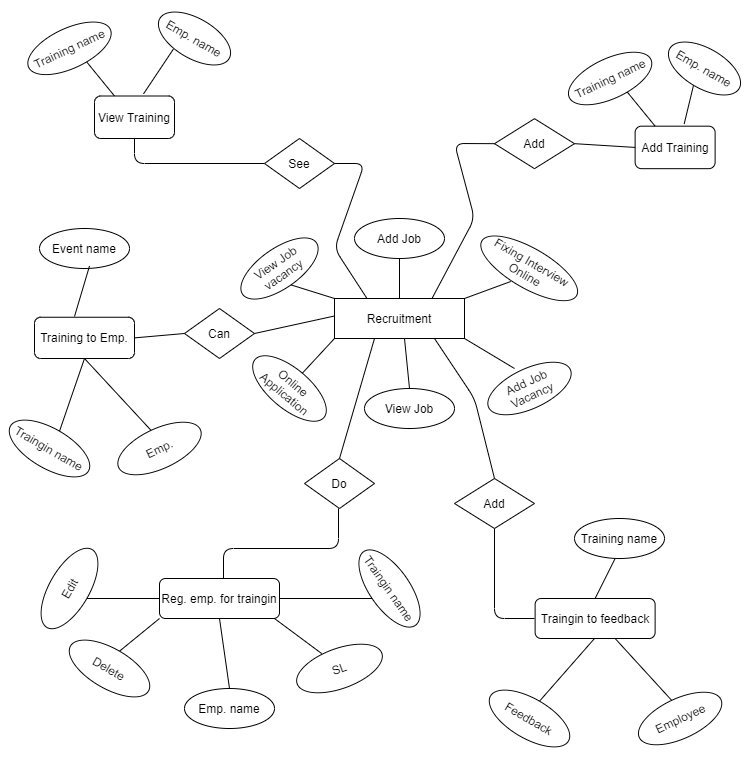

The diagram above was exported from draw.io. Its source (the exported page's mxGraphModel, read from the mxfile embedded in the PNG):
<mxGraphModel dx="1021" dy="529" grid="1" gridSize="10" guides="1" tooltips="1" connect="1" arrows="1" fold="1" page="1" pageScale="1" pageWidth="850" pageHeight="1100" math="0" shadow="0">
  <root>
    <mxCell id="0" />
    <mxCell id="1" parent="0" />
    <mxCell id="rHXXpXcB9Jf_7bcT1m9v-1" value="Recruitment" style="rounded=0;whiteSpace=wrap;html=1;" vertex="1" parent="1">
      <mxGeometry x="390" y="510" width="130" height="40" as="geometry" />
    </mxCell>
    <mxCell id="rHXXpXcB9Jf_7bcT1m9v-2" value="View Job vacancy" style="ellipse;whiteSpace=wrap;html=1;rotation=-35;" vertex="1" parent="1">
      <mxGeometry x="290" y="460" width="90" height="40" as="geometry" />
    </mxCell>
    <mxCell id="rHXXpXcB9Jf_7bcT1m9v-3" value="Fixing Interview Online" style="ellipse;whiteSpace=wrap;html=1;rotation=30;" vertex="1" parent="1">
      <mxGeometry x="530.05" y="459.83000000000004" width="109.33" height="40" as="geometry" />
    </mxCell>
    <mxCell id="rHXXpXcB9Jf_7bcT1m9v-4" value="Add Job" style="ellipse;whiteSpace=wrap;html=1;" vertex="1" parent="1">
      <mxGeometry x="410" y="430" width="90" height="40" as="geometry" />
    </mxCell>
    <mxCell id="rHXXpXcB9Jf_7bcT1m9v-5" value="Add Job Vacancy" style="ellipse;whiteSpace=wrap;html=1;rotation=-25;" vertex="1" parent="1">
      <mxGeometry x="540" y="580" width="90" height="40" as="geometry" />
    </mxCell>
    <mxCell id="rHXXpXcB9Jf_7bcT1m9v-6" value="Online Application" style="ellipse;whiteSpace=wrap;html=1;rotation=40;" vertex="1" parent="1">
      <mxGeometry x="300" y="580" width="90" height="40" as="geometry" />
    </mxCell>
    <mxCell id="rHXXpXcB9Jf_7bcT1m9v-7" value="View Job" style="ellipse;whiteSpace=wrap;html=1;" vertex="1" parent="1">
      <mxGeometry x="420" y="600" width="90" height="40" as="geometry" />
    </mxCell>
    <mxCell id="rHXXpXcB9Jf_7bcT1m9v-8" value="" style="endArrow=none;html=1;entryX=0.5;entryY=1;entryDx=0;entryDy=0;exitX=0;exitY=0;exitDx=0;exitDy=0;" edge="1" parent="1" source="rHXXpXcB9Jf_7bcT1m9v-1" target="rHXXpXcB9Jf_7bcT1m9v-2">
      <mxGeometry width="50" height="50" relative="1" as="geometry">
        <mxPoint x="360" y="540" as="sourcePoint" />
        <mxPoint x="410" y="490" as="targetPoint" />
      </mxGeometry>
    </mxCell>
    <mxCell id="rHXXpXcB9Jf_7bcT1m9v-12" value="" style="endArrow=none;html=1;exitX=0.5;exitY=0;exitDx=0;exitDy=0;entryX=0.5;entryY=1;entryDx=0;entryDy=0;" edge="1" parent="1" source="rHXXpXcB9Jf_7bcT1m9v-1" target="rHXXpXcB9Jf_7bcT1m9v-4">
      <mxGeometry width="50" height="50" relative="1" as="geometry">
        <mxPoint x="420" y="520" as="sourcePoint" />
        <mxPoint x="470" y="470" as="targetPoint" />
      </mxGeometry>
    </mxCell>
    <mxCell id="rHXXpXcB9Jf_7bcT1m9v-13" value="" style="endArrow=none;html=1;entryX=0.414;entryY=1.016;entryDx=0;entryDy=0;entryPerimeter=0;exitX=1;exitY=0;exitDx=0;exitDy=0;" edge="1" parent="1" source="rHXXpXcB9Jf_7bcT1m9v-1" target="rHXXpXcB9Jf_7bcT1m9v-3">
      <mxGeometry width="50" height="50" relative="1" as="geometry">
        <mxPoint x="520" y="540" as="sourcePoint" />
        <mxPoint x="560" y="500" as="targetPoint" />
      </mxGeometry>
    </mxCell>
    <mxCell id="rHXXpXcB9Jf_7bcT1m9v-14" value="" style="endArrow=none;html=1;exitX=0.5;exitY=0;exitDx=0;exitDy=0;" edge="1" parent="1" source="rHXXpXcB9Jf_7bcT1m9v-6">
      <mxGeometry width="50" height="50" relative="1" as="geometry">
        <mxPoint x="340" y="600" as="sourcePoint" />
        <mxPoint x="390" y="550" as="targetPoint" />
      </mxGeometry>
    </mxCell>
    <mxCell id="rHXXpXcB9Jf_7bcT1m9v-15" value="" style="endArrow=none;html=1;exitX=0.5;exitY=0;exitDx=0;exitDy=0;" edge="1" parent="1" source="rHXXpXcB9Jf_7bcT1m9v-7">
      <mxGeometry width="50" height="50" relative="1" as="geometry">
        <mxPoint x="410" y="600" as="sourcePoint" />
        <mxPoint x="460" y="550" as="targetPoint" />
      </mxGeometry>
    </mxCell>
    <mxCell id="rHXXpXcB9Jf_7bcT1m9v-16" value="" style="endArrow=none;html=1;entryX=1;entryY=1;entryDx=0;entryDy=0;" edge="1" parent="1" target="rHXXpXcB9Jf_7bcT1m9v-1">
      <mxGeometry width="50" height="50" relative="1" as="geometry">
        <mxPoint x="570" y="580" as="sourcePoint" />
        <mxPoint x="520" y="530" as="targetPoint" />
      </mxGeometry>
    </mxCell>
    <mxCell id="rHXXpXcB9Jf_7bcT1m9v-18" value="Add" style="rhombus;whiteSpace=wrap;html=1;" vertex="1" parent="1">
      <mxGeometry x="550" y="330.17" width="80" height="50" as="geometry" />
    </mxCell>
    <mxCell id="rHXXpXcB9Jf_7bcT1m9v-19" value="Add Training" style="rounded=1;whiteSpace=wrap;html=1;" vertex="1" parent="1">
      <mxGeometry x="690.62" y="337.67" width="80" height="42.5" as="geometry" />
    </mxCell>
    <mxCell id="rHXXpXcB9Jf_7bcT1m9v-20" value="" style="endArrow=none;html=1;entryX=0;entryY=0.5;entryDx=0;entryDy=0;exitX=0.75;exitY=0;exitDx=0;exitDy=0;" edge="1" parent="1" source="rHXXpXcB9Jf_7bcT1m9v-1" target="rHXXpXcB9Jf_7bcT1m9v-18">
      <mxGeometry width="50" height="50" relative="1" as="geometry">
        <mxPoint x="500" y="500" as="sourcePoint" />
        <mxPoint x="570" y="480" as="targetPoint" />
        <Array as="points">
          <mxPoint x="530" y="430" />
          <mxPoint x="510" y="355" />
        </Array>
      </mxGeometry>
    </mxCell>
    <mxCell id="rHXXpXcB9Jf_7bcT1m9v-21" value="" style="endArrow=none;html=1;exitX=0.25;exitY=0;exitDx=0;exitDy=0;" edge="1" parent="1" source="rHXXpXcB9Jf_7bcT1m9v-19">
      <mxGeometry width="50" height="50" relative="1" as="geometry">
        <mxPoint x="630" y="350.17" as="sourcePoint" />
        <mxPoint x="680" y="300.17" as="targetPoint" />
      </mxGeometry>
    </mxCell>
    <mxCell id="rHXXpXcB9Jf_7bcT1m9v-22" value="" style="endArrow=none;html=1;exitX=0.613;exitY=-0.051;exitDx=0;exitDy=0;exitPerimeter=0;" edge="1" parent="1" source="rHXXpXcB9Jf_7bcT1m9v-19">
      <mxGeometry width="50" height="50" relative="1" as="geometry">
        <mxPoint x="740.62" y="330.17" as="sourcePoint" />
        <mxPoint x="750.62" y="290.17" as="targetPoint" />
      </mxGeometry>
    </mxCell>
    <mxCell id="rHXXpXcB9Jf_7bcT1m9v-23" value="" style="endArrow=none;html=1;entryX=0;entryY=0.5;entryDx=0;entryDy=0;exitX=1;exitY=0.5;exitDx=0;exitDy=0;" edge="1" parent="1" source="rHXXpXcB9Jf_7bcT1m9v-18" target="rHXXpXcB9Jf_7bcT1m9v-19">
      <mxGeometry width="50" height="50" relative="1" as="geometry">
        <mxPoint x="610.62" y="360.00000000000006" as="sourcePoint" />
        <mxPoint x="660.62" y="310.00000000000006" as="targetPoint" />
      </mxGeometry>
    </mxCell>
    <mxCell id="rHXXpXcB9Jf_7bcT1m9v-24" value="Emp. name" style="ellipse;whiteSpace=wrap;html=1;rotation=30;" vertex="1" parent="1">
      <mxGeometry x="720" y="260" width="80" height="40" as="geometry" />
    </mxCell>
    <mxCell id="rHXXpXcB9Jf_7bcT1m9v-25" value="Training name" style="ellipse;whiteSpace=wrap;html=1;rotation=-25;" vertex="1" parent="1">
      <mxGeometry x="620.62" y="270" width="90" height="40" as="geometry" />
    </mxCell>
    <mxCell id="rHXXpXcB9Jf_7bcT1m9v-26" value="Can" style="rhombus;whiteSpace=wrap;html=1;" vertex="1" parent="1">
      <mxGeometry x="240" y="520" width="70" height="50" as="geometry" />
    </mxCell>
    <mxCell id="rHXXpXcB9Jf_7bcT1m9v-27" value="Training to Emp." style="rounded=1;whiteSpace=wrap;html=1;" vertex="1" parent="1">
      <mxGeometry x="90" y="528.75" width="100" height="41.25" as="geometry" />
    </mxCell>
    <mxCell id="rHXXpXcB9Jf_7bcT1m9v-28" value="Event name" style="ellipse;whiteSpace=wrap;html=1;" vertex="1" parent="1">
      <mxGeometry x="95" y="440" width="90" height="40" as="geometry" />
    </mxCell>
    <mxCell id="rHXXpXcB9Jf_7bcT1m9v-29" value="Emp." style="ellipse;whiteSpace=wrap;html=1;rotation=-25;" vertex="1" parent="1">
      <mxGeometry x="170" y="640" width="90" height="40" as="geometry" />
    </mxCell>
    <mxCell id="rHXXpXcB9Jf_7bcT1m9v-30" value="Traingin name" style="ellipse;whiteSpace=wrap;html=1;rotation=30;" vertex="1" parent="1">
      <mxGeometry x="60" y="640" width="90" height="40" as="geometry" />
    </mxCell>
    <mxCell id="rHXXpXcB9Jf_7bcT1m9v-31" value="" style="endArrow=none;html=1;" edge="1" parent="1">
      <mxGeometry width="50" height="50" relative="1" as="geometry">
        <mxPoint x="130" y="528" as="sourcePoint" />
        <mxPoint x="145" y="477.5" as="targetPoint" />
      </mxGeometry>
    </mxCell>
    <mxCell id="rHXXpXcB9Jf_7bcT1m9v-32" value="" style="endArrow=none;html=1;exitX=0.5;exitY=0;exitDx=0;exitDy=0;entryX=0.5;entryY=1;entryDx=0;entryDy=0;" edge="1" parent="1" target="rHXXpXcB9Jf_7bcT1m9v-27">
      <mxGeometry width="50" height="50" relative="1" as="geometry">
        <mxPoint x="115" y="642.6794919243112" as="sourcePoint" />
        <mxPoint x="130" y="570" as="targetPoint" />
      </mxGeometry>
    </mxCell>
    <mxCell id="rHXXpXcB9Jf_7bcT1m9v-33" value="" style="endArrow=none;html=1;exitX=0.5;exitY=0;exitDx=0;exitDy=0;entryX=0.5;entryY=1;entryDx=0;entryDy=0;" edge="1" parent="1" source="rHXXpXcB9Jf_7bcT1m9v-29" target="rHXXpXcB9Jf_7bcT1m9v-27">
      <mxGeometry width="50" height="50" relative="1" as="geometry">
        <mxPoint x="115" y="620" as="sourcePoint" />
        <mxPoint x="165" y="570" as="targetPoint" />
      </mxGeometry>
    </mxCell>
    <mxCell id="rHXXpXcB9Jf_7bcT1m9v-34" value="" style="endArrow=none;html=1;exitX=1;exitY=0.5;exitDx=0;exitDy=0;entryX=0;entryY=0.5;entryDx=0;entryDy=0;" edge="1" parent="1" source="rHXXpXcB9Jf_7bcT1m9v-27" target="rHXXpXcB9Jf_7bcT1m9v-26">
      <mxGeometry width="50" height="50" relative="1" as="geometry">
        <mxPoint x="170" y="600" as="sourcePoint" />
        <mxPoint x="220" y="550" as="targetPoint" />
      </mxGeometry>
    </mxCell>
    <mxCell id="rHXXpXcB9Jf_7bcT1m9v-35" value="" style="endArrow=none;html=1;exitX=1;exitY=0.5;exitDx=0;exitDy=0;" edge="1" parent="1" source="rHXXpXcB9Jf_7bcT1m9v-26">
      <mxGeometry width="50" height="50" relative="1" as="geometry">
        <mxPoint x="340" y="577.5" as="sourcePoint" />
        <mxPoint x="390" y="527.5" as="targetPoint" />
      </mxGeometry>
    </mxCell>
    <mxCell id="rHXXpXcB9Jf_7bcT1m9v-36" value="" style="endArrow=none;html=1;exitX=0;exitY=0.5;exitDx=0;exitDy=0;entryX=0.5;entryY=1;entryDx=0;entryDy=0;" edge="1" parent="1" source="rHXXpXcB9Jf_7bcT1m9v-43" target="rHXXpXcB9Jf_7bcT1m9v-37">
      <mxGeometry width="50" height="50" relative="1" as="geometry">
        <mxPoint x="190" y="320" as="sourcePoint" />
        <mxPoint x="240" y="270" as="targetPoint" />
        <Array as="points">
          <mxPoint x="190" y="375" />
        </Array>
      </mxGeometry>
    </mxCell>
    <mxCell id="rHXXpXcB9Jf_7bcT1m9v-37" value="View Training" style="rounded=1;whiteSpace=wrap;html=1;" vertex="1" parent="1">
      <mxGeometry x="150" y="307.5" width="80" height="42.5" as="geometry" />
    </mxCell>
    <mxCell id="rHXXpXcB9Jf_7bcT1m9v-38" value="" style="endArrow=none;html=1;exitX=0.25;exitY=0;exitDx=0;exitDy=0;" edge="1" parent="1" source="rHXXpXcB9Jf_7bcT1m9v-37">
      <mxGeometry width="50" height="50" relative="1" as="geometry">
        <mxPoint x="89.38" y="320" as="sourcePoint" />
        <mxPoint x="139.3800000000001" y="270" as="targetPoint" />
      </mxGeometry>
    </mxCell>
    <mxCell id="rHXXpXcB9Jf_7bcT1m9v-39" value="" style="endArrow=none;html=1;exitX=0.613;exitY=-0.051;exitDx=0;exitDy=0;exitPerimeter=0;entryX=0.338;entryY=0.988;entryDx=0;entryDy=0;entryPerimeter=0;" edge="1" parent="1" source="rHXXpXcB9Jf_7bcT1m9v-37" target="rHXXpXcB9Jf_7bcT1m9v-41">
      <mxGeometry width="50" height="50" relative="1" as="geometry">
        <mxPoint x="200" y="300" as="sourcePoint" />
        <mxPoint x="210" y="260" as="targetPoint" />
      </mxGeometry>
    </mxCell>
    <mxCell id="rHXXpXcB9Jf_7bcT1m9v-41" value="Emp. name" style="ellipse;whiteSpace=wrap;html=1;rotation=30;" vertex="1" parent="1">
      <mxGeometry x="210" y="230" width="80" height="40" as="geometry" />
    </mxCell>
    <mxCell id="rHXXpXcB9Jf_7bcT1m9v-42" value="Training name" style="ellipse;whiteSpace=wrap;html=1;rotation=-25;" vertex="1" parent="1">
      <mxGeometry x="80" y="239.82999999999998" width="90" height="40" as="geometry" />
    </mxCell>
    <mxCell id="rHXXpXcB9Jf_7bcT1m9v-43" value="See" style="rhombus;whiteSpace=wrap;html=1;" vertex="1" parent="1">
      <mxGeometry x="320" y="350" width="70" height="50" as="geometry" />
    </mxCell>
    <mxCell id="rHXXpXcB9Jf_7bcT1m9v-44" value="" style="endArrow=none;html=1;exitX=0.25;exitY=0;exitDx=0;exitDy=0;entryX=1;entryY=0.5;entryDx=0;entryDy=0;" edge="1" parent="1" source="rHXXpXcB9Jf_7bcT1m9v-1" target="rHXXpXcB9Jf_7bcT1m9v-43">
      <mxGeometry width="50" height="50" relative="1" as="geometry">
        <mxPoint x="420" y="500" as="sourcePoint" />
        <mxPoint x="370" y="380" as="targetPoint" />
        <Array as="points">
          <mxPoint x="390" y="460" />
          <mxPoint x="420" y="375" />
        </Array>
      </mxGeometry>
    </mxCell>
    <mxCell id="rHXXpXcB9Jf_7bcT1m9v-45" value="Do" style="rhombus;whiteSpace=wrap;html=1;" vertex="1" parent="1">
      <mxGeometry x="360" y="670" width="70" height="50" as="geometry" />
    </mxCell>
    <mxCell id="rHXXpXcB9Jf_7bcT1m9v-46" value="Reg. emp. for traingin" style="rounded=1;whiteSpace=wrap;html=1;" vertex="1" parent="1">
      <mxGeometry x="215" y="790" width="120" height="40" as="geometry" />
    </mxCell>
    <mxCell id="rHXXpXcB9Jf_7bcT1m9v-47" value="" style="endArrow=none;html=1;exitX=0.5;exitY=0;exitDx=0;exitDy=0;" edge="1" parent="1" source="rHXXpXcB9Jf_7bcT1m9v-45">
      <mxGeometry width="50" height="50" relative="1" as="geometry">
        <mxPoint x="380" y="600" as="sourcePoint" />
        <mxPoint x="430" y="550" as="targetPoint" />
      </mxGeometry>
    </mxCell>
    <mxCell id="rHXXpXcB9Jf_7bcT1m9v-49" value="" style="endArrow=none;html=1;exitX=0.5;exitY=0;exitDx=0;exitDy=0;" edge="1" parent="1">
      <mxGeometry width="50" height="50" relative="1" as="geometry">
        <mxPoint x="279" y="789.9999999999998" as="sourcePoint" />
        <mxPoint x="394" y="720" as="targetPoint" />
        <Array as="points">
          <mxPoint x="279" y="760" />
          <mxPoint x="394" y="760" />
        </Array>
      </mxGeometry>
    </mxCell>
    <mxCell id="rHXXpXcB9Jf_7bcT1m9v-50" value="" style="endArrow=none;html=1;exitX=0.5;exitY=1;exitDx=0;exitDy=0;" edge="1" parent="1" source="rHXXpXcB9Jf_7bcT1m9v-58">
      <mxGeometry width="50" height="50" relative="1" as="geometry">
        <mxPoint x="165" y="859.9999999999998" as="sourcePoint" />
        <mxPoint x="215" y="809.9999999999998" as="targetPoint" />
      </mxGeometry>
    </mxCell>
    <mxCell id="rHXXpXcB9Jf_7bcT1m9v-51" value="" style="endArrow=none;html=1;exitX=0.5;exitY=0;exitDx=0;exitDy=0;entryX=0;entryY=1;entryDx=0;entryDy=0;" edge="1" parent="1" source="rHXXpXcB9Jf_7bcT1m9v-55" target="rHXXpXcB9Jf_7bcT1m9v-46">
      <mxGeometry width="50" height="50" relative="1" as="geometry">
        <mxPoint x="215" y="879.9999999999998" as="sourcePoint" />
        <mxPoint x="265" y="829.9999999999998" as="targetPoint" />
      </mxGeometry>
    </mxCell>
    <mxCell id="rHXXpXcB9Jf_7bcT1m9v-52" value="" style="endArrow=none;html=1;exitX=1;exitY=0.5;exitDx=0;exitDy=0;" edge="1" parent="1" source="rHXXpXcB9Jf_7bcT1m9v-46">
      <mxGeometry width="50" height="50" relative="1" as="geometry">
        <mxPoint x="380" y="859.9999999999998" as="sourcePoint" />
        <mxPoint x="430" y="809.9999999999998" as="targetPoint" />
      </mxGeometry>
    </mxCell>
    <mxCell id="rHXXpXcB9Jf_7bcT1m9v-53" value="" style="endArrow=none;html=1;" edge="1" parent="1">
      <mxGeometry width="50" height="50" relative="1" as="geometry">
        <mxPoint x="590" y="830" as="sourcePoint" />
        <mxPoint x="550" y="739.9999999999998" as="targetPoint" />
        <Array as="points">
          <mxPoint x="550" y="830" />
        </Array>
      </mxGeometry>
    </mxCell>
    <mxCell id="rHXXpXcB9Jf_7bcT1m9v-55" value="Delete" style="ellipse;whiteSpace=wrap;html=1;rotation=30;" vertex="1" parent="1">
      <mxGeometry x="120" y="860" width="90" height="40" as="geometry" />
    </mxCell>
    <mxCell id="rHXXpXcB9Jf_7bcT1m9v-56" value="SL" style="ellipse;whiteSpace=wrap;html=1;rotation=-20;" vertex="1" parent="1">
      <mxGeometry x="350" y="860" width="90" height="40" as="geometry" />
    </mxCell>
    <mxCell id="rHXXpXcB9Jf_7bcT1m9v-57" value="Emp. name" style="ellipse;whiteSpace=wrap;html=1;rotation=0;" vertex="1" parent="1">
      <mxGeometry x="240" y="900" width="90" height="40" as="geometry" />
    </mxCell>
    <mxCell id="rHXXpXcB9Jf_7bcT1m9v-58" value="Edit" style="ellipse;whiteSpace=wrap;html=1;rotation=-60;" vertex="1" parent="1">
      <mxGeometry x="80" y="780" width="90" height="40" as="geometry" />
    </mxCell>
    <mxCell id="rHXXpXcB9Jf_7bcT1m9v-59" value="Traingin name" style="ellipse;whiteSpace=wrap;html=1;rotation=55;" vertex="1" parent="1">
      <mxGeometry x="400" y="780" width="90" height="40" as="geometry" />
    </mxCell>
    <mxCell id="rHXXpXcB9Jf_7bcT1m9v-60" value="" style="endArrow=none;html=1;exitX=0.5;exitY=0;exitDx=0;exitDy=0;entryX=0.5;entryY=1;entryDx=0;entryDy=0;" edge="1" parent="1" source="rHXXpXcB9Jf_7bcT1m9v-57" target="rHXXpXcB9Jf_7bcT1m9v-46">
      <mxGeometry width="50" height="50" relative="1" as="geometry">
        <mxPoint x="240" y="879.9999999999998" as="sourcePoint" />
        <mxPoint x="290" y="829.9999999999998" as="targetPoint" />
      </mxGeometry>
    </mxCell>
    <mxCell id="rHXXpXcB9Jf_7bcT1m9v-61" value="" style="endArrow=none;html=1;exitX=0.371;exitY=-0.002;exitDx=0;exitDy=0;exitPerimeter=0;" edge="1" parent="1" source="rHXXpXcB9Jf_7bcT1m9v-56">
      <mxGeometry width="50" height="50" relative="1" as="geometry">
        <mxPoint x="280" y="879.9999999999998" as="sourcePoint" />
        <mxPoint x="330" y="829.9999999999998" as="targetPoint" />
      </mxGeometry>
    </mxCell>
    <mxCell id="rHXXpXcB9Jf_7bcT1m9v-62" value="" style="endArrow=none;html=1;exitX=0.5;exitY=0;exitDx=0;exitDy=0;" edge="1" parent="1" source="rHXXpXcB9Jf_7bcT1m9v-66">
      <mxGeometry width="50" height="50" relative="1" as="geometry">
        <mxPoint x="620.62" y="819.9999999999998" as="sourcePoint" />
        <mxPoint x="670.62" y="769.9999999999998" as="targetPoint" />
      </mxGeometry>
    </mxCell>
    <mxCell id="rHXXpXcB9Jf_7bcT1m9v-63" value="" style="endArrow=none;html=1;exitX=0.5;exitY=0;exitDx=0;exitDy=0;" edge="1" parent="1" source="rHXXpXcB9Jf_7bcT1m9v-67">
      <mxGeometry width="50" height="50" relative="1" as="geometry">
        <mxPoint x="600" y="899.9999999999998" as="sourcePoint" />
        <mxPoint x="650" y="849.9999999999998" as="targetPoint" />
      </mxGeometry>
    </mxCell>
    <mxCell id="rHXXpXcB9Jf_7bcT1m9v-64" value="" style="endArrow=none;html=1;exitX=0.5;exitY=0;exitDx=0;exitDy=0;" edge="1" parent="1" source="rHXXpXcB9Jf_7bcT1m9v-71">
      <mxGeometry width="50" height="50" relative="1" as="geometry">
        <mxPoint x="620.62" y="899.9999999999998" as="sourcePoint" />
        <mxPoint x="670.62" y="849.9999999999998" as="targetPoint" />
      </mxGeometry>
    </mxCell>
    <mxCell id="rHXXpXcB9Jf_7bcT1m9v-65" value="Add" style="rhombus;whiteSpace=wrap;html=1;" vertex="1" parent="1">
      <mxGeometry x="510" y="690" width="80" height="50" as="geometry" />
    </mxCell>
    <mxCell id="rHXXpXcB9Jf_7bcT1m9v-66" value="Traingin to feedback" style="rounded=1;whiteSpace=wrap;html=1;" vertex="1" parent="1">
      <mxGeometry x="590.62" y="810" width="120" height="40" as="geometry" />
    </mxCell>
    <mxCell id="rHXXpXcB9Jf_7bcT1m9v-67" value="Feedback" style="ellipse;whiteSpace=wrap;html=1;rotation=30;" vertex="1" parent="1">
      <mxGeometry x="540" y="910" width="90" height="40" as="geometry" />
    </mxCell>
    <mxCell id="rHXXpXcB9Jf_7bcT1m9v-70" value="Training name" style="ellipse;whiteSpace=wrap;html=1;rotation=0;" vertex="1" parent="1">
      <mxGeometry x="630" y="730" width="90" height="40" as="geometry" />
    </mxCell>
    <mxCell id="rHXXpXcB9Jf_7bcT1m9v-71" value="Employee" style="ellipse;whiteSpace=wrap;html=1;rotation=-25;" vertex="1" parent="1">
      <mxGeometry x="690.62" y="910" width="90" height="40" as="geometry" />
    </mxCell>
    <mxCell id="rHXXpXcB9Jf_7bcT1m9v-73" value="" style="endArrow=none;html=1;exitX=0.5;exitY=0;exitDx=0;exitDy=0;" edge="1" parent="1" source="rHXXpXcB9Jf_7bcT1m9v-65">
      <mxGeometry width="50" height="50" relative="1" as="geometry">
        <mxPoint x="440" y="600" as="sourcePoint" />
        <mxPoint x="490" y="550" as="targetPoint" />
        <Array as="points">
          <mxPoint x="530" y="610" />
        </Array>
      </mxGeometry>
    </mxCell>
  </root>
</mxGraphModel>